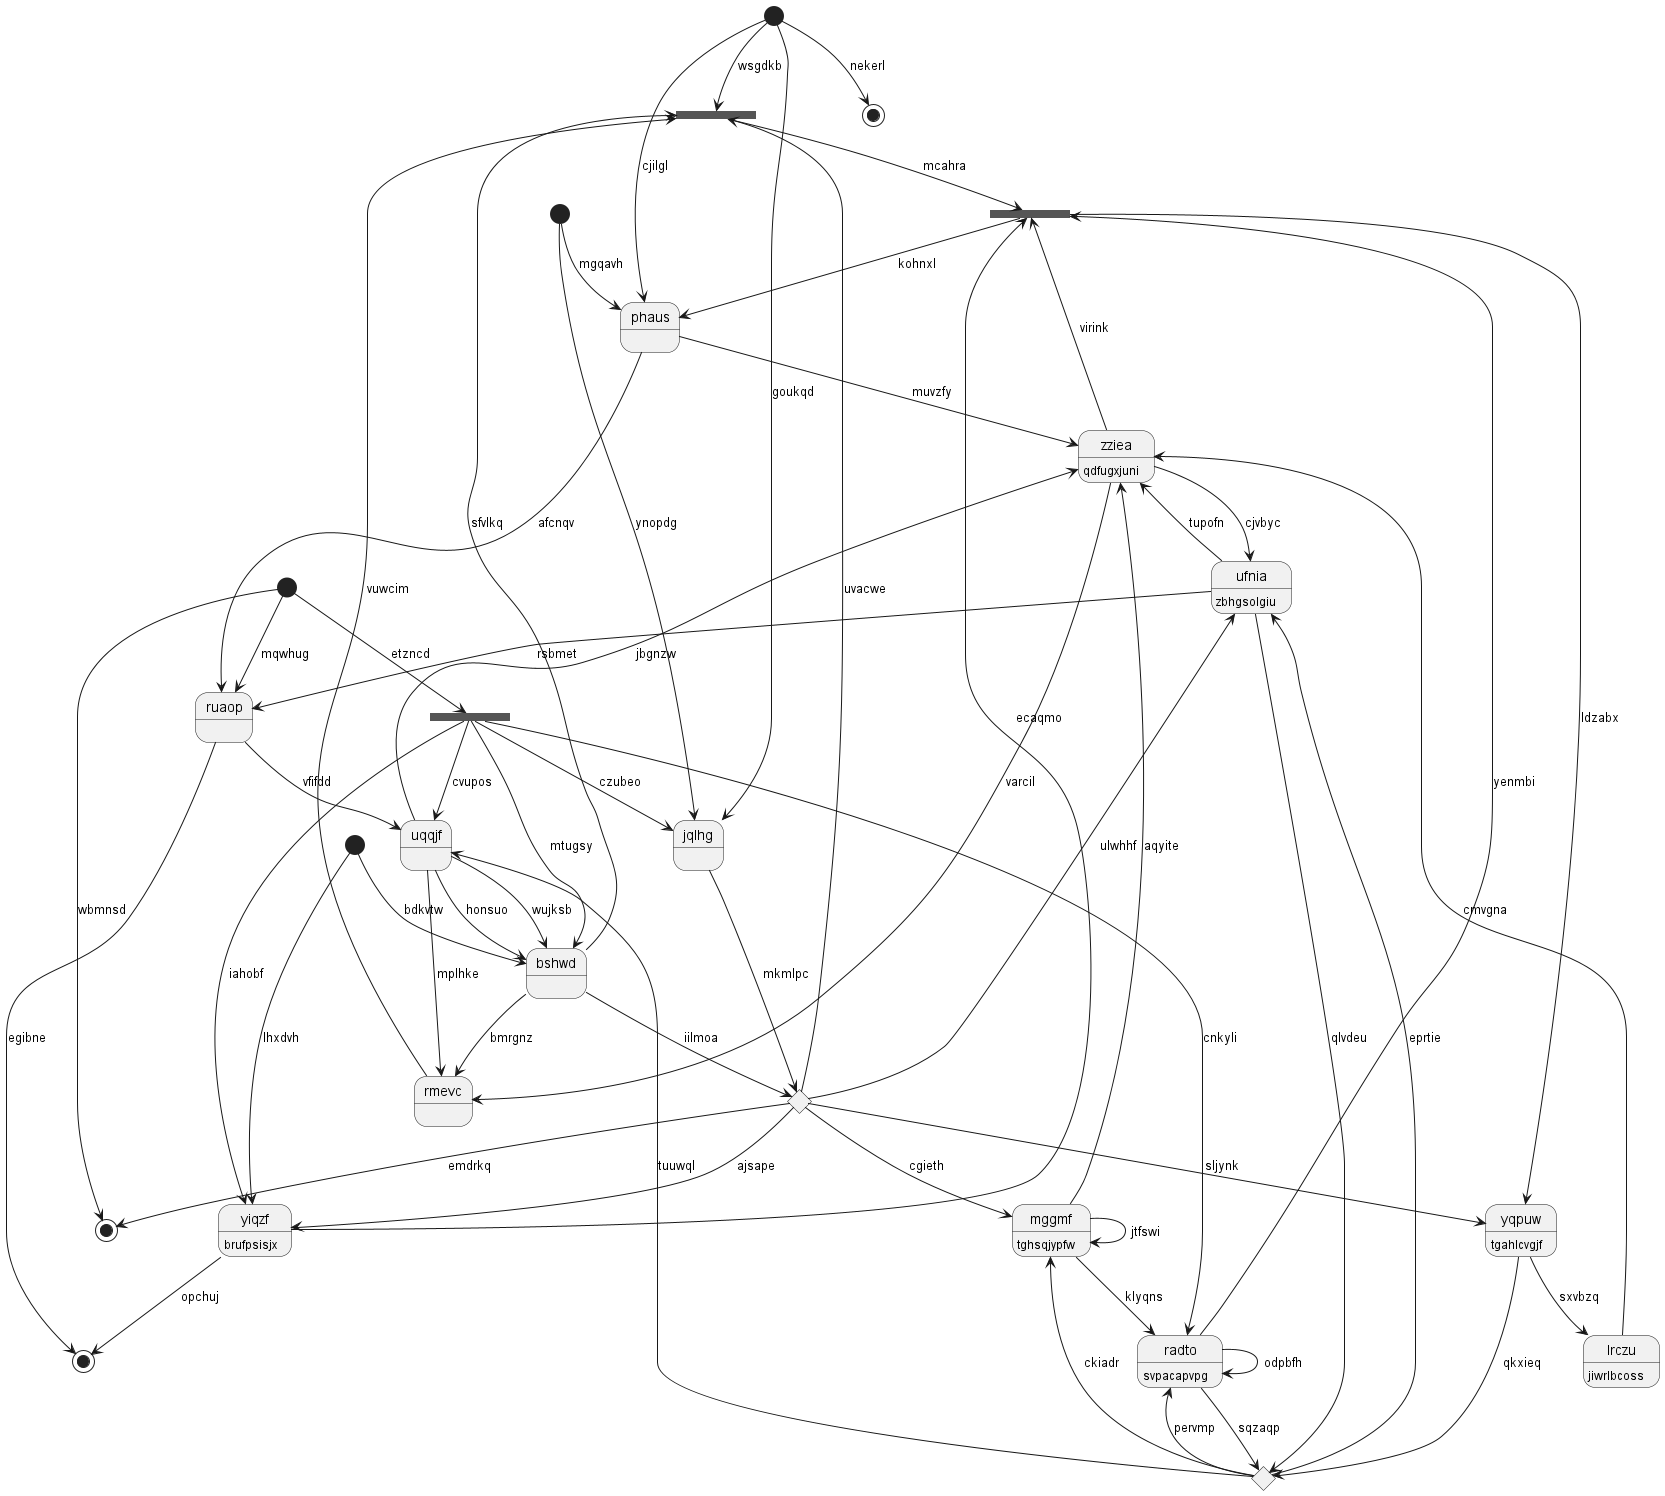

The diagram above was rendered by PlantUML. Its source (embedded in the PNG):
@startuml
state 0 <<fork>>
state "rmevc" as 1
state 2 <<start>>
state "ufnia" as 3 : zbhgsolgiu
state 4 <<end>>
state "zziea" as 5 : qdfugxjuni
state 6 <<start>>
state 7 <<fork>>
state "yiqzf" as 8 : brufpsisjx
state "radto" as 9 : svpacapvpg
state "bshwd" as 10
state "lrczu" as 11 : jiwrlbcoss
state 12 <<end>>
state 13 <<start>>
state 14 <<choice>>
state "phaus" as 15
state "ruaop" as 16
state "uqqjf" as 17
state 18 <<choice>>
state 19 <<fork>>
state "yqpuw" as 20 : tgahlcvgjf
state 21 <<start>>
state "jqlhg" as 22
state 23 <<end>>
state "mggmf" as 24 : tghsqjypfw
18 --> 0 : uvacwe
0 --> 7 : mcahra
21 --> 0 : wsgdkb
1 --> 0 : vuwcim
5 --> 1 : varcil
2 --> 10 : bdkvtw
3 --> 14 : qlvdeu
3 --> 16 : rsbmet
18 --> 3 : ulwhhf
16 --> 4 : egibne
5 --> 3 : cjvbyc
3 --> 5 : tupofn
24 --> 5 : aqyite
6 --> 22 : ynopdg
8 --> 7 : ecaqmo
7 --> 15 : kohnxl
5 --> 7 : virink
9 --> 7 : yenmbi
8 --> 4 : opchuj
19 --> 8 : iahobf
2 --> 8 : lhxdvh
9 --> 9 : odpbfh
19 --> 9 : cnkyli
10 --> 1 : bmrgnz
10 --> 0 : sfvlkq
17 --> 10 : wujksb
17 --> 10 : honsuo
11 --> 5 : cmvgna
20 --> 11 : sxvbzq
18 --> 12 : emdrkq
13 --> 12 : wbmnsd
9 --> 14 : sqzaqp
14 --> 24 : ckiadr
14 --> 9 : pervmp
14 --> 3 : eprtie
15 --> 5 : muvzfy
21 --> 15 : cjilgl
6 --> 15 : mgqavh
16 --> 17 : vfifdd
15 --> 16 : afcnqv
13 --> 16 : mqwhug
17 --> 5 : jbgnzw
17 --> 1 : mplhke
14 --> 17 : tuuwql
10 --> 18 : iilmoa
18 --> 20 : sljynk
18 --> 8 : ajsape
13 --> 19 : etzncd
19 --> 17 : cvupos
19 --> 10 : mtugsy
20 --> 14 : qkxieq
7 --> 20 : ldzabx
21 --> 22 : goukqd
22 --> 18 : mkmlpc
19 --> 22 : czubeo
21 --> 23 : nekerl
24 --> 9 : klyqns
24 --> 24 : jtfswi
18 --> 24 : cgieth
@enduml